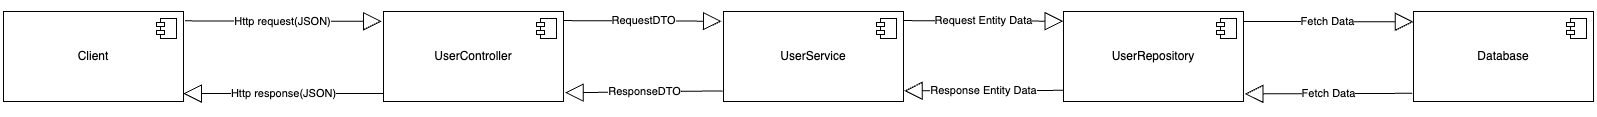

The diagram above was exported from draw.io. Its source (the exported page's mxGraphModel, read from the mxfile embedded in the PNG):
<mxGraphModel dx="1908" dy="1034" grid="1" gridSize="10" guides="1" tooltips="1" connect="1" arrows="1" fold="1" page="1" pageScale="1" pageWidth="1100" pageHeight="850" background="none" math="0" shadow="0">
  <root>
    <mxCell id="0" />
    <mxCell id="1" parent="0" />
    <mxCell id="oLrckRi_YQ611LFymEkq-3" value="Client" style="html=1;dropTarget=0;whiteSpace=wrap;" vertex="1" parent="1">
      <mxGeometry x="30" y="350" width="180" height="90" as="geometry" />
    </mxCell>
    <mxCell id="oLrckRi_YQ611LFymEkq-4" value="" style="shape=module;jettyWidth=8;jettyHeight=4;" vertex="1" parent="oLrckRi_YQ611LFymEkq-3">
      <mxGeometry x="1" width="20" height="20" relative="1" as="geometry">
        <mxPoint x="-27" y="7" as="offset" />
      </mxGeometry>
    </mxCell>
    <mxCell id="oLrckRi_YQ611LFymEkq-5" value="UserController" style="html=1;dropTarget=0;whiteSpace=wrap;" vertex="1" parent="1">
      <mxGeometry x="410" y="350" width="180" height="90" as="geometry" />
    </mxCell>
    <mxCell id="oLrckRi_YQ611LFymEkq-6" value="" style="shape=module;jettyWidth=8;jettyHeight=4;" vertex="1" parent="oLrckRi_YQ611LFymEkq-5">
      <mxGeometry x="1" width="20" height="20" relative="1" as="geometry">
        <mxPoint x="-27" y="7" as="offset" />
      </mxGeometry>
    </mxCell>
    <mxCell id="oLrckRi_YQ611LFymEkq-7" value="UserService" style="html=1;dropTarget=0;whiteSpace=wrap;" vertex="1" parent="1">
      <mxGeometry x="750" y="350" width="180" height="90" as="geometry" />
    </mxCell>
    <mxCell id="oLrckRi_YQ611LFymEkq-8" value="" style="shape=module;jettyWidth=8;jettyHeight=4;" vertex="1" parent="oLrckRi_YQ611LFymEkq-7">
      <mxGeometry x="1" width="20" height="20" relative="1" as="geometry">
        <mxPoint x="-27" y="7" as="offset" />
      </mxGeometry>
    </mxCell>
    <mxCell id="oLrckRi_YQ611LFymEkq-9" value="UserRepository" style="html=1;dropTarget=0;whiteSpace=wrap;" vertex="1" parent="1">
      <mxGeometry x="1090" y="350" width="180" height="90" as="geometry" />
    </mxCell>
    <mxCell id="oLrckRi_YQ611LFymEkq-10" value="" style="shape=module;jettyWidth=8;jettyHeight=4;" vertex="1" parent="oLrckRi_YQ611LFymEkq-9">
      <mxGeometry x="1" width="20" height="20" relative="1" as="geometry">
        <mxPoint x="-27" y="7" as="offset" />
      </mxGeometry>
    </mxCell>
    <mxCell id="oLrckRi_YQ611LFymEkq-11" value="Database" style="html=1;dropTarget=0;whiteSpace=wrap;" vertex="1" parent="1">
      <mxGeometry x="1440" y="350" width="180" height="90" as="geometry" />
    </mxCell>
    <mxCell id="oLrckRi_YQ611LFymEkq-12" value="" style="shape=module;jettyWidth=8;jettyHeight=4;" vertex="1" parent="oLrckRi_YQ611LFymEkq-11">
      <mxGeometry x="1" width="20" height="20" relative="1" as="geometry">
        <mxPoint x="-27" y="7" as="offset" />
      </mxGeometry>
    </mxCell>
    <mxCell id="oLrckRi_YQ611LFymEkq-15" value="Http request(JSON)" style="endArrow=block;endSize=16;endFill=0;html=1;rounded=0;exitX=1.008;exitY=0.104;exitDx=0;exitDy=0;exitPerimeter=0;entryX=-0.01;entryY=0.109;entryDx=0;entryDy=0;entryPerimeter=0;" edge="1" parent="1" source="oLrckRi_YQ611LFymEkq-3" target="oLrckRi_YQ611LFymEkq-5">
      <mxGeometry x="0.0004" width="160" relative="1" as="geometry">
        <mxPoint x="220" y="360" as="sourcePoint" />
        <mxPoint x="380" y="360" as="targetPoint" />
        <mxPoint as="offset" />
      </mxGeometry>
    </mxCell>
    <mxCell id="oLrckRi_YQ611LFymEkq-16" value="Http response(JSON)" style="endArrow=block;endSize=16;endFill=0;html=1;rounded=0;exitX=0;exitY=0.911;exitDx=0;exitDy=0;exitPerimeter=0;entryX=0.999;entryY=0.911;entryDx=0;entryDy=0;entryPerimeter=0;" edge="1" parent="1" source="oLrckRi_YQ611LFymEkq-5" target="oLrckRi_YQ611LFymEkq-3">
      <mxGeometry x="-0.0009" width="160" relative="1" as="geometry">
        <mxPoint x="221" y="394.5" as="sourcePoint" />
        <mxPoint x="418" y="395.5" as="targetPoint" />
        <mxPoint as="offset" />
      </mxGeometry>
    </mxCell>
    <mxCell id="oLrckRi_YQ611LFymEkq-17" value="RequestDTO" style="endArrow=block;endSize=16;endFill=0;html=1;rounded=0;exitX=0.999;exitY=0.101;exitDx=0;exitDy=0;exitPerimeter=0;entryX=-0.011;entryY=0.108;entryDx=0;entryDy=0;entryPerimeter=0;" edge="1" parent="1" source="oLrckRi_YQ611LFymEkq-5" target="oLrckRi_YQ611LFymEkq-7">
      <mxGeometry x="0.0004" width="160" relative="1" as="geometry">
        <mxPoint x="590" y="369" as="sourcePoint" />
        <mxPoint x="787" y="370" as="targetPoint" />
        <mxPoint as="offset" />
      </mxGeometry>
    </mxCell>
    <mxCell id="oLrckRi_YQ611LFymEkq-18" value="ResponseDTO" style="endArrow=block;endSize=16;endFill=0;html=1;rounded=0;exitX=-0.004;exitY=0.882;exitDx=0;exitDy=0;exitPerimeter=0;entryX=1.009;entryY=0.903;entryDx=0;entryDy=0;entryPerimeter=0;" edge="1" parent="1" source="oLrckRi_YQ611LFymEkq-7" target="oLrckRi_YQ611LFymEkq-5">
      <mxGeometry x="0.0004" width="160" relative="1" as="geometry">
        <mxPoint x="600" y="369" as="sourcePoint" />
        <mxPoint x="758" y="370" as="targetPoint" />
        <mxPoint as="offset" />
      </mxGeometry>
    </mxCell>
    <mxCell id="oLrckRi_YQ611LFymEkq-19" value="Request Entity Data" style="endArrow=block;endSize=16;endFill=0;html=1;rounded=0;exitX=1.001;exitY=0.101;exitDx=0;exitDy=0;exitPerimeter=0;entryX=-0.002;entryY=0.108;entryDx=0;entryDy=0;entryPerimeter=0;" edge="1" parent="1" source="oLrckRi_YQ611LFymEkq-7" target="oLrckRi_YQ611LFymEkq-9">
      <mxGeometry x="0.0004" width="160" relative="1" as="geometry">
        <mxPoint x="930" y="390" as="sourcePoint" />
        <mxPoint x="1088" y="391" as="targetPoint" />
        <mxPoint as="offset" />
      </mxGeometry>
    </mxCell>
    <mxCell id="oLrckRi_YQ611LFymEkq-20" value="Response Entity Data" style="endArrow=block;endSize=16;endFill=0;html=1;rounded=0;exitX=-0.002;exitY=0.876;exitDx=0;exitDy=0;exitPerimeter=0;entryX=1.004;entryY=0.882;entryDx=0;entryDy=0;entryPerimeter=0;" edge="1" parent="1" source="oLrckRi_YQ611LFymEkq-9" target="oLrckRi_YQ611LFymEkq-7">
      <mxGeometry x="0.0004" width="160" relative="1" as="geometry">
        <mxPoint x="940" y="369" as="sourcePoint" />
        <mxPoint x="1100" y="370" as="targetPoint" />
        <mxPoint as="offset" />
      </mxGeometry>
    </mxCell>
    <mxCell id="oLrckRi_YQ611LFymEkq-21" value="Fetch Data" style="endArrow=block;endSize=16;endFill=0;html=1;rounded=0;exitX=1.001;exitY=0.101;exitDx=0;exitDy=0;exitPerimeter=0;entryX=-0.001;entryY=0.115;entryDx=0;entryDy=0;entryPerimeter=0;" edge="1" parent="1" target="oLrckRi_YQ611LFymEkq-11">
      <mxGeometry x="0.0004" width="160" relative="1" as="geometry">
        <mxPoint x="1270" y="360" as="sourcePoint" />
        <mxPoint x="1430" y="361" as="targetPoint" />
        <mxPoint as="offset" />
      </mxGeometry>
    </mxCell>
    <mxCell id="oLrckRi_YQ611LFymEkq-22" value="Fetch Data" style="endArrow=block;endSize=16;endFill=0;html=1;rounded=0;exitX=-0.007;exitY=0.909;exitDx=0;exitDy=0;exitPerimeter=0;entryX=1.008;entryY=0.916;entryDx=0;entryDy=0;entryPerimeter=0;" edge="1" parent="1" source="oLrckRi_YQ611LFymEkq-11" target="oLrckRi_YQ611LFymEkq-9">
      <mxGeometry x="0.0004" width="160" relative="1" as="geometry">
        <mxPoint x="1280" y="370" as="sourcePoint" />
        <mxPoint x="1450" y="370" as="targetPoint" />
        <mxPoint as="offset" />
      </mxGeometry>
    </mxCell>
  </root>
</mxGraphModel>